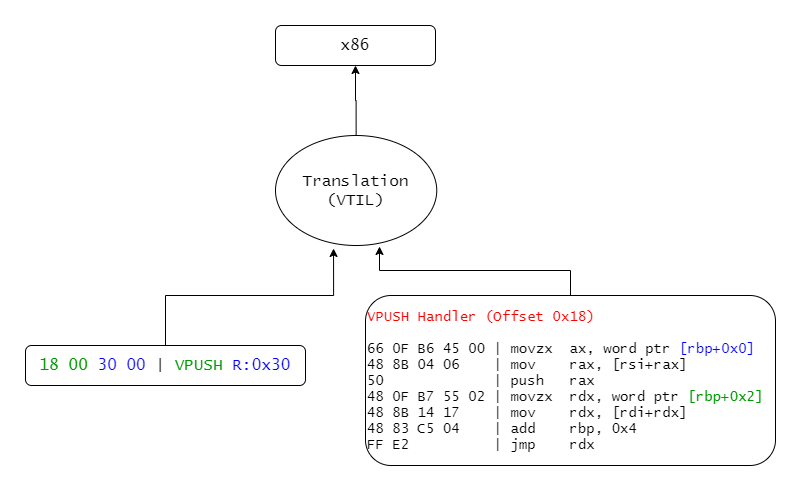

The diagram above was exported from draw.io. Its source (the exported page's mxGraphModel, read from the mxfile embedded in the PNG):
<mxGraphModel dx="2062" dy="1122" grid="1" gridSize="10" guides="1" tooltips="1" connect="1" arrows="1" fold="1" page="1" pageScale="1" pageWidth="827" pageHeight="1169" math="0" shadow="0">
  <root>
    <mxCell id="0" />
    <mxCell id="1" parent="0" />
    <mxCell id="CVXxhzerZhOv37IWiAsO-15" style="edgeStyle=orthogonalEdgeStyle;rounded=0;orthogonalLoop=1;jettySize=auto;html=1;entryX=0.5;entryY=0;entryDx=0;entryDy=0;fontFamily=Lucida Console;fontColor=#000000;endArrow=none;endFill=0;startArrow=classic;startFill=1;" parent="1" source="CVXxhzerZhOv37IWiAsO-16" target="CVXxhzerZhOv37IWiAsO-27" edge="1">
      <mxGeometry relative="1" as="geometry" />
    </mxCell>
    <mxCell id="CVXxhzerZhOv37IWiAsO-16" value="&lt;span style=&quot;font-size: 16px&quot;&gt;x86&lt;/span&gt;" style="rounded=1;whiteSpace=wrap;html=1;fontFamily=Lucida Console;" parent="1" vertex="1">
      <mxGeometry x="290" y="50" width="160" height="40" as="geometry" />
    </mxCell>
    <mxCell id="CVXxhzerZhOv37IWiAsO-43" style="edgeStyle=orthogonalEdgeStyle;rounded=0;orthogonalLoop=1;jettySize=auto;html=1;entryX=0.36;entryY=1.027;entryDx=0;entryDy=0;entryPerimeter=0;startArrow=none;startFill=0;endArrow=classic;endFill=1;" parent="1" source="CVXxhzerZhOv37IWiAsO-18" target="CVXxhzerZhOv37IWiAsO-27" edge="1">
      <mxGeometry relative="1" as="geometry" />
    </mxCell>
    <mxCell id="CVXxhzerZhOv37IWiAsO-18" value="&lt;font style=&quot;font-size: 16px&quot;&gt;&lt;font color=&quot;#009900&quot;&gt;18 00&lt;/font&gt;&lt;font color=&quot;#ff0000&quot;&gt; &lt;/font&gt;&lt;font color=&quot;#0000ff&quot;&gt;30 00&lt;/font&gt; | &lt;font color=&quot;#009900&quot;&gt;VPUSH&lt;/font&gt; &lt;font color=&quot;#0000ff&quot;&gt;R:0x30&lt;/font&gt;&lt;/font&gt;" style="rounded=1;whiteSpace=wrap;html=1;fontFamily=Lucida Console;" parent="1" vertex="1">
      <mxGeometry x="40.00000000000001" y="370" width="280" height="40" as="geometry" />
    </mxCell>
    <mxCell id="CVXxhzerZhOv37IWiAsO-27" value="&lt;font style=&quot;font-size: 16px&quot;&gt;Translation (VTIL)&lt;br&gt;&lt;/font&gt;" style="ellipse;whiteSpace=wrap;html=1;fillColor=none;fontFamily=Lucida Console;fontColor=#000000;" parent="1" vertex="1">
      <mxGeometry x="290" y="160" width="161.25" height="110" as="geometry" />
    </mxCell>
    <mxCell id="CVXxhzerZhOv37IWiAsO-42" style="edgeStyle=orthogonalEdgeStyle;rounded=0;orthogonalLoop=1;jettySize=auto;html=1;entryX=0.645;entryY=1.009;entryDx=0;entryDy=0;entryPerimeter=0;startArrow=none;startFill=0;endArrow=classic;endFill=1;" parent="1" source="CVXxhzerZhOv37IWiAsO-28" target="CVXxhzerZhOv37IWiAsO-27" edge="1">
      <mxGeometry relative="1" as="geometry" />
    </mxCell>
    <mxCell id="CVXxhzerZhOv37IWiAsO-28" value="&lt;div style=&quot;font-size: 14px&quot;&gt;&lt;font style=&quot;font-size: 14px&quot; color=&quot;#ff0000&quot;&gt;VPUSH Handler (Offset 0x18)&lt;/font&gt;&lt;/div&gt;&lt;div style=&quot;font-size: 14px&quot;&gt;&lt;font style=&quot;font-size: 14px&quot;&gt;&lt;br&gt;&lt;/font&gt;&lt;/div&gt;&lt;div style=&quot;font-size: 14px&quot;&gt;&lt;font style=&quot;font-size: 14px&quot;&gt;66 0F B6 45 00 | movzx&amp;nbsp; ax, word ptr &lt;font color=&quot;#0000ff&quot;&gt;[rbp+0x0]&lt;/font&gt;&lt;/font&gt;&lt;/div&gt;&lt;div style=&quot;font-size: 14px&quot;&gt;&lt;font style=&quot;font-size: 14px&quot;&gt;48 8B 04 06&amp;nbsp; &amp;nbsp; | mov&amp;nbsp; &amp;nbsp; rax, [rsi+rax]&lt;/font&gt;&lt;/div&gt;&lt;div style=&quot;font-size: 14px&quot;&gt;&lt;font style=&quot;font-size: 14px&quot;&gt;50&amp;nbsp; &amp;nbsp; &amp;nbsp; &amp;nbsp; &amp;nbsp; &amp;nbsp; &amp;nbsp;| push&amp;nbsp; &amp;nbsp;rax&lt;/font&gt;&lt;/div&gt;&lt;div style=&quot;font-size: 14px&quot;&gt;&lt;font style=&quot;font-size: 14px&quot;&gt;48 0F B7 55 02 | movzx&amp;nbsp; rdx, word ptr &lt;font color=&quot;#009900&quot;&gt;[rbp+0x2]&lt;/font&gt;&lt;/font&gt;&lt;/div&gt;&lt;div style=&quot;font-size: 14px&quot;&gt;&lt;font style=&quot;font-size: 14px&quot;&gt;48 8B 14 17&amp;nbsp; &amp;nbsp; | mov&amp;nbsp; &amp;nbsp; rdx, [rdi+rdx]&lt;/font&gt;&lt;/div&gt;&lt;div style=&quot;font-size: 14px&quot;&gt;&lt;font style=&quot;font-size: 14px&quot;&gt;48 83 C5 04&amp;nbsp; &amp;nbsp; | add&amp;nbsp; &amp;nbsp; rbp, 0x4&lt;/font&gt;&lt;/div&gt;&lt;div style=&quot;font-size: 14px&quot;&gt;&lt;font style=&quot;font-size: 14px&quot;&gt;FF E2&amp;nbsp; &amp;nbsp; &amp;nbsp; &amp;nbsp; &amp;nbsp; | jmp&amp;nbsp; &amp;nbsp; rdx&lt;/font&gt;&lt;/div&gt;" style="rounded=1;whiteSpace=wrap;html=1;fillColor=none;fontFamily=Lucida Console;fontColor=#000000;align=left;" parent="1" vertex="1">
      <mxGeometry x="380" y="320" width="410" height="170" as="geometry" />
    </mxCell>
  </root>
</mxGraphModel>